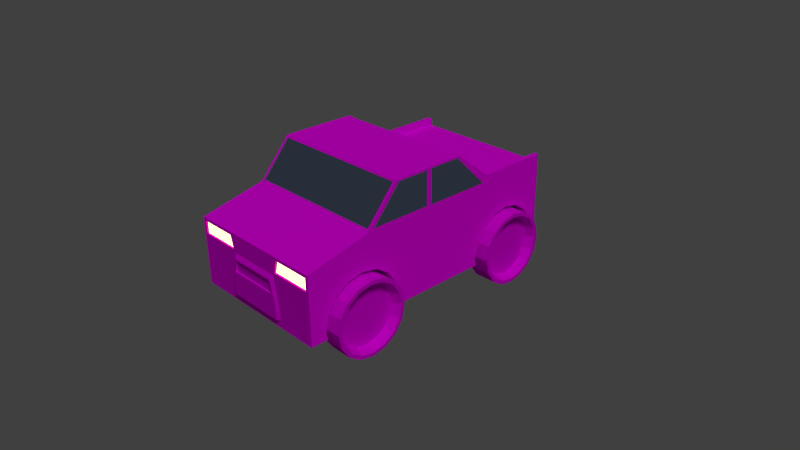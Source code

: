 # Source: dm-car-on.blend  (saved by Blender 2.76.0; exported with 4.5.12 LTS)
import bpy
from mathutils import Matrix  # noqa: F401  (used for matrix-valued properties, if any)

bpy.ops.wm.read_factory_settings(use_empty=True)
scene = bpy.context.scene
scene.name = 'Scene'

# ---- collections
col_collection_1 = bpy.data.collections.new('Collection 1'); scene.collection.children.link(col_collection_1)
col_collection_2 = bpy.data.collections.new('Collection 2'); scene.collection.children.link(col_collection_2)
col_collection_2.hide_render = True
col_collection_2.hide_viewport = True

# ---- images (referenced by path relative to the original .blend; pixels are not part of the script)
import os
ASSET_DIR = os.environ.get("B2B_ASSET_DIR", "")  # directory of the original .blend (textures are referenced by path, not embedded)
HERE = os.path.dirname(os.path.abspath(__file__))  # packed textures are extracted next to this script under _unpacked/

def load_image(name, relpath, width, height, colorspace="sRGB"):
    """Load a texture the original file referenced (path relative to the .blend, or extracted next to this script)."""
    p = next((c for c in (os.path.join(HERE, relpath), os.path.join(ASSET_DIR, relpath)) if relpath and os.path.exists(c)), "")
    if p:
        img = bpy.data.images.load(p, check_existing=True)
        img.name = name
    else:  # same state as the original file: an image datablock whose file is absent (Cycles renders it pink)
        img = bpy.data.images.new(name, width, height)
        img.source = "FILE"
        img.filepath = "//" + (relpath or name)
    img.colorspace_settings.name = colorspace
    return img
img_carlack_texture_png = load_image('carlack_texture.png', 'carlack_texture.png', 1024, 1024, 'sRGB')
img_dm_car_texture_png = load_image('dm-car_texture.png', 'dm-car_texture.png', 1024, 1024, 'sRGB')
img_dm_car_bump_png = load_image('dm-car_bump.png', 'dm-car_bump.png', 1024, 1024, 'sRGB')

# ---- materials (node trees are filled in below, after node groups)
mat_glass = bpy.data.materials.new('glass')
mat_glass.alpha_threshold = 0.0
mat_glass.roughness = 0.5
mat_lack = bpy.data.materials.new('lack')
mat_lack.alpha_threshold = 0.0
mat_lack.roughness = 0.5
mat_licht = bpy.data.materials.new('licht')
mat_licht.alpha_threshold = 0.0
mat_licht.roughness = 0.5
mat_wheels = bpy.data.materials.new('wheels')
mat_wheels.alpha_threshold = 0.0
mat_wheels.roughness = 0.5

# ---- material node trees
mat_glass.use_nodes = True; mat_glass.node_tree.nodes.clear()
_N = mat_glass.node_tree.nodes; _L = mat_glass.node_tree.links
n0 = _N.new('ShaderNodeOutputMaterial'); n0.name = 'Material Output'; n0.location = (300, 300)
n1 = _N.new('ShaderNodeTexNoise'); n1.name = 'Noise Texture'; n1.location = (-293, 126)
n1.inputs[2].default_value = 10.0
n1.inputs[3].default_value = 1.0
n1.inputs[8].default_value = 2.5
n2 = _N.new('ShaderNodeMath'); n2.name = 'Math'; n2.location = (21, 185)
n2.operation = 'MULTIPLY'
n2.inputs[1].default_value = 0.1
n3 = _N.new('ShaderNodeMixShader'); n3.name = 'Mix Shader'; n3.location = (98, 425)
n3.inputs[0].default_value = 1.0
n4 = _N.new('ShaderNodeBsdfAnisotropic'); n4.name = 'Glossy BSDF'; n4.location = (-155, 443)
n4.distribution = 'BECKMANN'
n4.inputs[0].default_value = (0.4187, 0.5411, 0.8, 1.0)
n4.inputs[1].default_value = 0.3162
n5 = _N.new('ShaderNodeDisplacement'); n5.name = 'Displacement'; n5.location = (0, 0)
n5.inputs[1].default_value = 0.0
n5.inputs[2].default_value = 0.1
_L.new(n3.outputs[0], n0.inputs[0])
_L.new(n1.outputs[1], n2.inputs[0])
_L.new(n4.outputs[0], n3.inputs[2])
_L.new(n2.outputs[0], n5.inputs[0])
_L.new(n5.outputs[0], n0.inputs[2])
n0.is_active_output = True
mat_lack.use_nodes = True; mat_lack.node_tree.nodes.clear()
_N = mat_lack.node_tree.nodes; _L = mat_lack.node_tree.links
n0 = _N.new('ShaderNodeOutputMaterial'); n0.name = 'Material Output'; n0.location = (394, 334)
n1 = _N.new('ShaderNodeBsdfAnisotropic'); n1.name = 'Glossy BSDF'; n1.location = (18, 315)
n1.distribution = 'BECKMANN'
n1.inputs[1].default_value = 0.6325
n2 = _N.new('ShaderNodeBsdfDiffuse'); n2.name = 'Diffuse BSDF'; n2.location = (47, 628)
n2.inputs[1].default_value = 0.3
n3 = _N.new('ShaderNodeTexImage'); n3.name = 'Image Texture'; n3.location = (-186, 618)
n3.width = 140
n3.image = img_carlack_texture_png
n4 = _N.new('ShaderNodeTexCoord'); n4.name = 'Texture Coordinate'; n4.location = (-401, 599)
n5 = _N.new('ShaderNodeMixShader'); n5.name = 'Mix Shader'; n5.location = (248, 475)
n5.inputs[0].default_value = 0.0
_L.new(n2.outputs[0], n5.inputs[1])
_L.new(n5.outputs[0], n0.inputs[0])
_L.new(n3.outputs[0], n2.inputs[0])
_L.new(n4.outputs[2], n3.inputs[0])
_L.new(n3.outputs[0], n1.inputs[0])
n0.is_active_output = True
mat_licht.use_nodes = True; mat_licht.node_tree.nodes.clear()
_N = mat_licht.node_tree.nodes; _L = mat_licht.node_tree.links
n0 = _N.new('ShaderNodeOutputMaterial'); n0.name = 'Material Output'; n0.location = (300, 300)
n1 = _N.new('ShaderNodeEmission'); n1.name = 'Emission'; n1.location = (-42, 362)
n1.inputs[0].default_value = (0.8, 0.7569, 0.2631, 1.0)
n1.inputs[1].default_value = 3.0
_L.new(n1.outputs[0], n0.inputs[0])
n0.is_active_output = True
mat_wheels.use_nodes = True; mat_wheels.node_tree.nodes.clear()
_N = mat_wheels.node_tree.nodes; _L = mat_wheels.node_tree.links
n0 = _N.new('ShaderNodeOutputMaterial'); n0.name = 'Material Output'; n0.location = (300, 300)
n1 = _N.new('ShaderNodeTexCoord'); n1.name = 'Texture Coordinate'; n1.location = (-471, 477)
n2 = _N.new('ShaderNodeBsdfDiffuse'); n2.name = 'Diffuse BSDF'; n2.location = (6, 437)
n3 = _N.new('ShaderNodeMath'); n3.name = 'Math'; n3.location = (35, 280)
n3.operation = 'MULTIPLY'
n4 = _N.new('ShaderNodeTexImage'); n4.name = 'Image Texture'; n4.location = (-231, 508)
n4.width = 140
n4.image = img_dm_car_texture_png
n5 = _N.new('ShaderNodeTexImage'); n5.name = 'Image Texture.001'; n5.location = (-232, 166)
n5.width = 140
n5.image = img_dm_car_bump_png
n6 = _N.new('ShaderNodeDisplacement'); n6.name = 'Displacement'; n6.location = (0, 0)
n6.inputs[1].default_value = 0.0
n6.inputs[2].default_value = 0.1
_L.new(n2.outputs[0], n0.inputs[0])
_L.new(n1.outputs[2], n4.inputs[0])
_L.new(n4.outputs[0], n2.inputs[0])
_L.new(n1.outputs[2], n5.inputs[0])
_L.new(n5.outputs[0], n3.inputs[0])
_L.new(n3.outputs[0], n6.inputs[0])
_L.new(n6.outputs[0], n0.inputs[2])
n0.is_active_output = True

# ---- world
world_world = bpy.data.worlds.new('World'); scene.world = world_world
world_world.color = (0.05088, 0.05088, 0.05088)
world_world.use_sun_shadow = False
world_world.sun_shadow_jitter_overblur = 0.0
world_world.cycles.sampling_method = 'MANUAL'
world_world.cycles.sample_map_resolution = 256

# ---- cameras
cam_camera = bpy.data.cameras.new('Camera')
cam_camera.clip_end = 100.0
cam_camera.lens = 35.0
cam_camera.sensor_width = 32.0
cam_camera.sensor_height = 18.0
cam_camera.ortho_scale = 7.314
cam_camera.dof.focus_distance = 0.0

# ---- lights
light_lamp = bpy.data.lights.new('Lamp', 'SUN')
light_lamp.transmission_factor = 0.0
light_lamp.cutoff_distance = 30.0
light_lamp.angle = 0.1993
light_lamp.energy = 1.0
light_lamp.shadow_buffer_clip_start = 1.001
light_lamp.shadow_soft_size = 0.1
light_lamp.shadow_cascade_max_distance = 1000.0
light_lamp.cycles.use_multiple_importance_sampling = False

# ---- meshes
me_cube = bpy.data.meshes.new('Cube')
me_cube.from_pydata([(-1.0, 0.5, 1.0), (-1.0, 1.0, 1.0), (-1.0, 1.0, 0.0), (-1.0, 0.965, 0.0), (-1.0, 0.9441, 0.2105), (-1.0, 0.8845, 0.3889), (-1.0, 0.7953, 0.5081), (-1.0, 0.69, 0.55), (-1.0, 0.5848, 0.5081), (-1.0, 0.5, 0.3948), (-1.0, -3.808e-05, 1.0), (-1.0, 0.4956, 0.3889), (-1.0, 0.436, 0.2105), (-1.0, 0.415, 0.0), (-1.0, 0.25, 0.0), (-1.0, -3.807e-05, 0.0), (-1.0, 0.5, 1.1), (-1.0, 1.0, 1.1), (-0.9333, 1.0, 1.0), (-0.9333, 1.0, 0.0), (-1.0, 1.0, -0.1), (-1.0, 0.9551, -0.1), (-1.0, 0.965, -1.453e-07), (-1.0, -0.4666, 1.0), (-1.0, -0.245, 0.0), (-1.0, -0.2659, 0.2105), (-1.0, -0.3255, 0.3889), (-1.0, -0.4147, 0.5081), (-1.0, -0.4666, 0.5288), (-1.0, 0.01996, 1.02), (-1.0, 0.4676, 1.02), (-1.0, 0.415, -2.283e-07), (-1.0, 0.425, -0.1), (-1.0, 0.25, -0.1), (-1.0, -3.807e-05, -0.1), (-0.9333, 1.0, 1.1), (-1.0, 0.25, 1.5), (-1.0, 0.2571, 1.5), (-0.9333, 0.5, 1.1), (0.9333, 1.0, 1.0), (0.9333, 1.0, 0.0), (-0.9333, 1.0, -0.1), (0.9333, 1.0, -0.1), (1.0, 1.0, -0.1), (1.0, 0.9551, -0.1), (0.7782, 0.9551, -0.1), (0.7782, 0.425, -0.1), (1.0, 0.425, -0.1), (1.0, 0.25, -0.1), (1.0, -3.809e-05, -0.1), (1.0, -0.2501, -0.1), (1.0, -0.2549, -0.1), (0.7782, -0.2549, -0.1), (0.7782, -0.785, -0.1), (1.0, -0.785, -0.1), (1.0, -0.8997, -0.1), (-1.0, -0.8997, -0.1), (-1.0, -0.785, -0.1), (-0.7782, -0.785, -0.1), (-0.7782, -0.2549, -0.1), (-1.0, -0.2549, -0.1), (-1.0, -0.2501, -0.1), (-0.7782, 0.425, -0.1), (-0.7782, 0.9551, -0.1), (-1.0, -0.8997, 0.8027), (-1.0, -0.52, 0.55), (-1.0, -0.6252, 0.5081), (-1.0, -0.7144, 0.3889), (-1.0, -0.774, 0.2105), (-1.0, -0.795, 0.0), (-1.0, -0.8997, 0.0), (-1.0, -0.8997, 0.1107), (-1.0, -0.8997, 0.3315), (-1.0, -0.8997, 0.5522), (-1.0, -0.4361, 1.02), (-1.0, -0.02004, 1.02), (-1.0, -0.2501, -0.05152), (-1.0, -0.245, -1.453e-07), (-1.0, 0.01996, 1.48), (-1.0, -3.809e-05, 1.5), (-1.0, 0.2376, 1.48), (-0.9333, 0.5, 1.0), (-0.9333, 0.25, 1.5), (-0.9333, 0.2571, 1.5), (0.9333, 0.5, 1.0), (1.0, 1.0, 1.0), (1.0, 1.0, 0.0), (0.06222, 1.0, 0.0), (-0.1867, 1.0, 0.0), (-0.1867, 1.0, -0.1), (-0.06222, 1.0, -0.1), (1.0, 0.965, 2.847e-09), (1.0, 0.415, 0.0), (1.0, 0.25, 0.0), (1.0, 0.415, -7.735e-08), (1.0, -3.809e-05, 0.0), (1.0, -0.2501, -0.05152), (1.0, -0.245, 2.847e-09), (1.0, -0.795, 0.0), (1.0, -0.8997, 0.0), (1.0, -0.795, -7.735e-08), (0.45, -0.8997, 0.0), (0.0, -0.8997, 0.0), (-0.45, -0.8997, 0.0), (-1.0, -0.795, -2.283e-07), (-0.96, -0.8997, 0.5922), (-0.96, -0.8997, 0.7627), (-0.4175, -0.8997, 0.8027), (0.0, -0.8997, 0.8027), (0.4175, -0.8997, 0.8027), (1.0, -0.8997, 0.8027), (1.0, -0.4666, 1.0), (-0.45, -0.8997, 0.1107), (-0.4083, -0.8997, 0.3315), (-0.3612, -0.8997, 0.5522), (-1.0, -0.2369, 1.48), (-1.0, -0.2501, 1.5), (-1.0, -0.02004, 1.48), (1.0, -0.2501, 1.5), (1.0, -3.807e-05, 1.5), (1.0, 0.25, 1.5), (0.9333, 0.25, 1.5), (0.9333, 0.5, 1.1), (0.9333, 1.0, 1.1), (1.0, 1.0, 1.1), (1.0, 0.5, 1.0), (1.0, 0.5, 0.3948), (1.0, 0.5848, 0.5081), (1.0, 0.69, 0.55), (1.0, 0.7953, 0.5081), (1.0, 0.8845, 0.3889), (1.0, 0.9441, 0.2105), (-0.06222, 1.0, 0.0), (0.1867, 1.0, 0.0), (-0.1867, 1.05, 0.0), (-0.1867, 1.05, -0.1), (0.06222, 1.0, -0.1), (0.1867, 1.0, -0.1), (1.0, -3.808e-05, 1.0), (1.0, 0.436, 0.2105), (1.0, 0.4956, 0.3889), (1.0, -0.4666, 0.5288), (1.0, -0.4147, 0.5081), (1.0, -0.3255, 0.3889), (1.0, -0.2659, 0.2105), (1.0, -0.8997, 0.5522), (1.0, -0.8997, 0.3315), (1.0, -0.8997, 0.1107), (1.0, -0.774, 0.2105), (1.0, -0.7144, 0.3889), (1.0, -0.6252, 0.5081), (1.0, -0.52, 0.55), (0.45, -0.8997, 0.1107), (0.405, -0.9147, -0.0007512), (0.0, -0.9147, -0.0007512), (-0.405, -0.9147, -0.0007512), (-0.398, -0.8997, 0.5922), (-0.96, -0.8875, 0.5922), (-0.96, -0.8875, 0.7627), (-0.4424, -0.8997, 0.7627), (0.963, -0.4558, 1.025), (-0.963, -0.4558, 1.025), (0.0, -0.8997, 0.5522), (0.3612, -0.8997, 0.5522), (0.4424, -0.8997, 0.7627), (0.96, -0.8997, 0.7627), (-0.405, -0.9147, 0.09892), (-0.3784, -0.9147, 0.2976), (-0.963, -0.2609, 1.475), (0.963, -0.2609, 1.475), (1.0, -0.241, 1.486), (1.0, -0.01382, 1.486), (1.0, 0.01996, 1.48), (1.0, 0.2376, 1.48), (1.0, 0.2571, 1.5), (0.9333, 0.2571, 1.5), (1.0, 0.5, 1.1), (0.1867, 1.05, 0.0), (0.06222, 1.05, 0.0), (-0.1867, 1.0, -0.2), (-0.06222, 1.0, -0.2), (-0.06222, 1.05, 0.0), (-0.1867, 1.05, -0.2), (-0.06222, 1.05, -0.1), (0.1867, 1.05, -0.1), (1.0, 0.4676, 1.02), (1.0, 0.01996, 1.02), (1.0, -0.01382, 1.014), (1.0, -0.4456, 1.014), (0.96, -0.8997, 0.5922), (0.4083, -0.8997, 0.3315), (0.405, -0.9147, 0.09892), (0.0, -0.9147, 0.09892), (-0.3986, -0.8875, 0.5922), (-0.4427, -0.8875, 0.7627), (-0.3322, -0.9147, 0.4963), (0.0, -0.9147, 0.4963), (0.3322, -0.9147, 0.4963), (0.398, -0.8997, 0.5922), (0.4427, -0.8875, 0.7627), (0.96, -0.8875, 0.7627), (1.0, -0.2329, 1.474), (1.0, -0.02626, 1.474), (0.06222, 1.05, -0.1), (-0.06222, 1.05, -0.2), (0.06222, 1.0, -0.2), (0.1867, 1.0, -0.2), (0.1867, 1.05, -0.2), (1.0, -0.02626, 1.026), (1.0, -0.4267, 1.026), (0.96, -0.8875, 0.5922), (0.3784, -0.9147, 0.2976), (0.0, -0.9147, 0.2976), (-0.3206, -0.9147, 0.4763), (0.0, -0.9147, 0.4763), (0.3206, -0.9147, 0.4763), (0.3986, -0.8875, 0.5922), (-0.3559, -0.9147, 0.3176), (0.06222, 1.05, -0.2), (0.3559, -0.9147, 0.3176), (0.0, -0.9147, 0.3176), (-0.3198, -0.9047, 0.4763), (0.0, -0.9047, 0.4763), (0.3198, -0.9047, 0.4763), (-0.3554, -0.9047, 0.3176), (0.3554, -0.9047, 0.3176), (0.0, -0.9047, 0.3176), (0.9333, 0.5, 1.0), (1.0, 0.5, 1.0), (1.0, 0.5, 1.1), (0.9333, 0.5, 1.1), (-1.0, 0.5, 1.0), (-0.9333, 0.5, 1.0), (-0.9333, 0.5, 1.1), (-1.0, 0.5, 1.1), (0.7782, -0.245, -8.26e-09), (0.7782, -0.2659, 0.2105), (0.7782, -0.3255, 0.3889), (0.7782, -0.4147, 0.5081), (0.7782, -0.52, 0.55), (0.7782, -0.6252, 0.5081), (0.7782, -0.7144, 0.3889), (0.7782, -0.774, 0.2105), (0.7782, -0.795, -9.131e-08), (-0.7782, -0.245, -1.258e-07), (-0.7782, -0.2659, 0.2105), (-0.7782, -0.795, -2.088e-07), (-0.7782, -0.774, 0.2105), (-0.7782, -0.7144, 0.3889), (-0.7782, -0.6252, 0.5081), (-0.7782, -0.52, 0.55), (-0.7782, -0.4147, 0.5081), (-0.7782, -0.3255, 0.3889), (0.7782, 0.965, -8.26e-09), (0.7782, 0.9441, 0.2105), (0.7782, 0.8845, 0.3889), (0.7782, 0.7953, 0.5081), (0.7782, 0.69, 0.55), (0.7782, 0.5848, 0.5081), (0.7782, 0.4956, 0.3889), (0.7782, 0.436, 0.2105), (0.7782, 0.415, -9.131e-08), (-0.7782, 0.965, -1.258e-07), (-0.7782, 0.9441, 0.2105), (-0.7782, 0.415, -2.088e-07), (-0.7782, 0.436, 0.2105), (-0.7782, 0.4956, 0.3889), (-0.7782, 0.5848, 0.5081), (-0.7782, 0.69, 0.55), (-0.7782, 0.7953, 0.5081), (-0.7782, 0.8845, 0.3889)], [], [(0, 1, 2, 3, 4, 5, 6, 7, 8, 9), (10, 0, 9, 11, 12, 13, 14, 15), (1, 0, 16, 17), (1, 18, 19, 2), (3, 2, 20, 21, 22), (23, 10, 15, 24, 25, 26, 27, 28), (29, 30, 0, 10), (14, 13, 31, 32, 33), (15, 14, 33, 34), (18, 1, 17, 35), (0, 36, 37, 16), (38, 35, 17, 16), (18, 39, 40, 19), (2, 19, 41, 20), (42, 43, 44, 45, 46, 47, 48, 49, 50, 51, 52, 53, 54, 55, 56, 57, 58, 59, 60, 61, 34, 33, 32, 62, 63, 21, 20, 41), (64, 23, 28, 65, 66, 67, 68, 69, 70, 71, 72, 73), (74, 75, 10, 23), (24, 15, 34, 61, 76, 77), (78, 29, 10, 79), (78, 80, 30, 29), (30, 80, 36, 0), (81, 18, 35, 38), (36, 82, 83, 37), (83, 38, 16, 37), (84, 39, 18, 81), (39, 85, 86, 40), (40, 87, 132, 19), (41, 19, 88, 89), (41, 90, 136, 42), (40, 86, 43, 42), (44, 43, 86, 91), (92, 93, 48, 47, 94), (93, 95, 49, 48), (96, 50, 49, 95, 97), (51, 50, 96), (98, 99, 55, 54, 100), (55, 99, 101, 102, 103, 70, 56), (70, 69, 104, 57, 56), (76, 61, 60), (105, 106, 64, 73), (23, 64, 107, 108, 109, 110, 111), (71, 70, 103, 112), (72, 71, 112, 113), (73, 72, 113, 114), (115, 74, 23, 116), (115, 117, 75, 74), (75, 117, 79, 10), (80, 78, 79, 36), (82, 81, 38, 83), (82, 36, 79, 116, 118, 119, 120, 121), (121, 84, 81, 82), (39, 84, 122, 123), (85, 39, 123, 124), (85, 125, 126, 127, 128, 129, 130, 131, 91, 86), (40, 133, 87), (41, 89, 90), (19, 132, 88), (89, 88, 134, 135), (40, 42, 137, 133), (125, 138, 95, 93, 92, 139, 140, 126), (111, 141, 142, 143, 144, 97, 95, 138), (111, 110, 145, 146, 147, 99, 98, 148, 149, 150, 151, 141), (152, 101, 99, 147), (102, 101, 153, 154), (103, 102, 154, 155), (156, 105, 73, 114), (106, 105, 157, 158), (106, 159, 107, 64), (23, 111, 160, 161), (107, 114, 162, 108), (108, 162, 163, 109), (164, 165, 110, 109), (112, 103, 155, 166), (112, 166, 167, 113), (113, 167, 195, 114), (117, 115, 116, 79), (116, 23, 161, 168), (118, 116, 168, 169), (170, 171, 119, 118), (172, 173, 120, 119), (121, 120, 174, 175), (84, 121, 175, 122), (176, 124, 123, 122), (125, 85, 124, 176), (132, 87, 136, 90), (87, 133, 177, 178), (90, 89, 179, 180), (88, 132, 181, 134), (89, 135, 182, 179), (134, 181, 183, 135), (42, 136, 137), (133, 137, 184, 177), (185, 186, 138, 125), (187, 188, 111, 138), (165, 189, 145, 110), (163, 190, 146, 145), (190, 152, 147, 146), (101, 152, 191, 153), (192, 154, 153, 191), (166, 155, 154, 192), (159, 156, 114, 107), (105, 156, 193, 157), (159, 106, 158, 194), (158, 157, 193, 194), (111, 118, 169, 160), (168, 161, 160, 169), (162, 114, 195, 196), (163, 162, 196, 197), (198, 164, 109, 163), (165, 164, 199, 200), (188, 170, 118, 111), (171, 170, 201, 202), (171, 187, 138, 119), (186, 172, 119, 138), (173, 172, 186, 185), (173, 185, 125, 120), (120, 125, 176, 174), (174, 176, 122, 175), (132, 90, 183, 181), (136, 87, 178, 203), (178, 177, 184, 203), (183, 90, 180, 204), (180, 179, 182, 204), (135, 183, 204, 182), (137, 136, 205, 206), (184, 137, 206, 207), (188, 187, 208, 209), (189, 165, 200, 210), (189, 198, 163, 145), (163, 197, 211, 190), (190, 211, 191, 152), (212, 192, 191, 211), (167, 166, 192, 212), (159, 194, 193, 156), (213, 214, 196, 195), (214, 215, 197, 196), (198, 216, 199, 164), (199, 216, 210, 200), (217, 213, 195, 167), (170, 188, 209, 201), (202, 208, 187, 171), (201, 209, 208, 202), (136, 203, 218, 205), (203, 184, 207, 218), (206, 205, 218, 207), (198, 189, 210, 216), (219, 220, 212, 211), (220, 217, 167, 212), (214, 213, 221, 222), (215, 214, 222, 223), (215, 219, 211, 197), (217, 224, 221, 213), (220, 219, 225, 226), (217, 220, 226, 224), (221, 224, 226, 222), (215, 223, 225, 219), (222, 226, 225, 223), (235, 52, 51, 96, 97), (53, 52, 235, 236, 237, 238, 239, 240, 241, 242, 243), (97, 144, 236, 235), (100, 54, 53, 243), (243, 242, 148, 98, 100), (149, 148, 242, 241), (150, 149, 241, 240), (151, 150, 240, 239), (239, 238, 142, 141, 151), (143, 142, 238, 237), (144, 143, 237, 236), (244, 77, 76, 60, 59), (245, 25, 24, 77, 244), (59, 58, 246, 247, 248, 249, 250, 251, 252, 245, 244), (26, 25, 245, 252), (27, 26, 252, 251), (250, 65, 28, 27, 251), (66, 65, 250, 249), (67, 66, 249, 248), (68, 67, 248, 247), (246, 104, 69, 68, 247), (58, 57, 104, 246), (253, 45, 44, 91), (46, 45, 253, 254, 255, 256, 257, 258, 259, 260, 261), (91, 131, 254, 253), (94, 47, 46, 261), (261, 260, 139, 92, 94), (140, 139, 260, 259), (259, 258, 127, 126, 140), (128, 127, 258, 257), (129, 128, 257, 256), (130, 129, 256, 255), (131, 130, 255, 254), (262, 22, 21, 63), (263, 4, 3, 22, 262), (63, 62, 264, 265, 266, 267, 268, 269, 270, 263, 262), (5, 4, 263, 270), (6, 5, 270, 269), (7, 6, 269, 268), (8, 7, 268, 267), (266, 11, 9, 8, 267), (12, 11, 266, 265), (264, 31, 13, 12, 265), (62, 32, 31, 264), (227, 228, 229, 230), (231, 232, 233, 234)])
me_cube.polygons.foreach_set('material_index', [1, 1, 1, 1, 1, 1, 1, 1, 1, 1, 1, 1, 1, 1, 1, 1, 1, 1, 1, 0, 1, 1, 1, 1, 1, 1, 1, 1, 1, 1, 1, 1, 1, 1, 1, 1, 1, 1, 1, 1, 1, 1, 1, 1, 1, 0, 1, 1, 1, 1, 1, 1, 1, 1, 1, 1, 1, 1, 1, 1, 1, 1, 1, 1, 1, 1, 1, 1, 1, 1, 1, 1, 1, 1, 1, 1, 1, 1, 1, 1, 1, 1, 1, 1, 1, 1, 1, 1, 1, 1, 1, 1, 1, 1, 1, 1, 1, 1, 1, 1, 1, 1, 1, 2, 1, 0, 1, 1, 1, 1, 1, 1, 1, 1, 0, 1, 1, 1, 1, 1, 1, 1, 1, 1, 1, 1, 1, 1, 1, 1, 1, 1, 1, 1, 1, 1, 1, 2, 1, 1, 0, 0, 1, 1, 1, 1, 1, 1, 1, 1, 1, 1, 1, 1, 1, 1, 1, 1, 1, 1, 1, 1, 1, 1, 1, 1, 1, 1, 1, 1, 1, 1, 1, 1, 1, 1, 1, 1, 1, 1, 1, 1, 1, 1, 1, 1, 1, 1, 1, 1, 1, 1, 1, 1, 1, 1, 1, 1, 1, 1, 1, 1, 1])
_uv = me_cube.uv_layers.new(name='UVMap')
_uv.uv.foreach_set('vector', [0.3114, 0.2986, 0.3114, 0.06434, 0.07708, 0.06434, 0.07708, 0.08072, 0.1264, 0.09053, 0.1682, 0.1185, 0.1961, 0.1603, 0.206, 0.2096, 0.1961, 0.2589, 0.1696, 0.2986, 0.3114, 0.533, 0.3114, 0.2986, 0.1696, 0.2986, 0.1682, 0.3007, 0.1264, 0.3286, 0.07708, 0.3385, 0.07708, 0.4158, 0.07708, 0.533, 0.5626, 0.977, 0.3648, 0.977, 0.3648, 0.7792, 0.5626, 0.7792, 0.5626, 0.977, 0.3648, 0.977, 0.3648, 0.7792, 0.5626, 0.7792, 0.3786, 0.977, 0.3648, 0.977, 0.3648, 0.7792, 0.3825, 0.7792, 0.3786, 0.977, 0.3114, 0.7516, 0.3114, 0.533, 0.07708, 0.533, 0.07708, 0.6477, 0.1264, 0.6575, 0.1682, 0.6855, 0.1961, 0.7273, 0.201, 0.7516, 0.3161, 0.5236, 0.3161, 0.3138, 0.3114, 0.2986, 0.3114, 0.533, 0.5626, 0.977, 0.432, 0.977, 0.432, 0.977, 0.4241, 0.7792, 0.5626, 0.7792, 0.4637, 0.977, 0.3648, 0.977, 0.3648, 0.7792, 0.4637, 0.7792, 0.5626, 0.977, 0.3648, 0.977, 0.3648, 0.7792, 0.5626, 0.7792, 0.5626, 0.977, 0.3648, 0.977, 0.3648, 0.7792, 0.5626, 0.7792, 0.5626, 0.977, 0.3648, 0.977, 0.3648, 0.7792, 0.5626, 0.7792, 0.5626, 0.977, 0.3648, 0.977, 0.3648, 0.7792, 0.5626, 0.7792, 0.5626, 0.977, 0.3648, 0.977, 0.3648, 0.7792, 0.5626, 0.7792, 0.4637, 0.7792, 0.4208, 0.789, 0.4177, 0.7914, 0.4612, 0.785, 0.4086, 0.8352, 0.3806, 0.8283, 0.3672, 0.8561, 0.3672, 0.8781, 0.3672, 0.9001, 0.3677, 0.901, 0.3978, 0.9074, 0.4228, 0.959, 0.4117, 0.96, 0.4208, 0.9672, 0.4637, 0.977, 0.4751, 0.9744, 0.4654, 0.9688, 0.5104, 0.9331, 0.5403, 0.9404, 0.541, 0.9398, 0.5506, 0.92, 0.5602, 0.9001, 0.5602, 0.8693, 0.5319, 0.8634, 0.5064, 0.7953, 0.5428, 0.82, 0.541, 0.8164, 0.5066, 0.789, 0.2652, 0.9545, 0.3114, 0.7516, 0.201, 0.7516, 0.2069, 0.7766, 0.1994, 0.8259, 0.1749, 0.8677, 0.1359, 0.8957, 0.07708, 0.9055, 0.07708, 0.9545, 0.1241, 0.9545, 0.1711, 0.9545, 0.2181, 0.9545, 0.3161, 0.7373, 0.3161, 0.5423, 0.3114, 0.533, 0.3114, 0.7516, 0.5606, 0.977, 0.4637, 0.977, 0.4637, 0.7792, 0.5626, 0.7792, 0.5626, 0.8751, 0.5606, 0.977, 0.4239, 0.5236, 0.3161, 0.5236, 0.3114, 0.533, 0.4285, 0.533, 0.4239, 0.5236, 0.4239, 0.4216, 0.3161, 0.3138, 0.3161, 0.5236, 0.3161, 0.3138, 0.4239, 0.4216, 0.4285, 0.4158, 0.3114, 0.2986, 0.5626, 0.977, 0.3648, 0.977, 0.3648, 0.7792, 0.5626, 0.7792, 0.5626, 0.977, 0.3648, 0.977, 0.3648, 0.7792, 0.5626, 0.7792, 0.5626, 0.977, 0.3648, 0.977, 0.3648, 0.7792, 0.5626, 0.7792, 1.08, 0.7882, 1.08, 1.022, 0.6423, 1.022, 0.6423, 0.7882, 0.5626, 0.977, 0.3648, 0.977, 0.3648, 0.7792, 0.5626, 0.7792, 0.3648, 0.977, 0.4571, 0.977, 0.5626, 0.7792, 0.5626, 0.977, 0.5626, 0.977, 0.3648, 0.977, 0.3648, 0.7792, 0.5626, 0.7792, 0.3648, 0.977, 0.4571, 0.977, 0.5626, 0.7792, 0.5626, 0.977, 0.5626, 0.977, 0.3648, 0.977, 0.3648, 0.7792, 0.5626, 0.7792, 0.5449, 0.7792, 0.5626, 0.7792, 0.5626, 0.977, 0.5488, 0.977, 0.4954, 0.977, 0.3648, 0.977, 0.3648, 0.7792, 0.5033, 0.7792, 0.4954, 0.977, 0.5626, 0.977, 0.4637, 0.977, 0.4637, 0.7792, 0.5626, 0.7792, 0.3648, 0.8751, 0.3648, 0.7792, 0.4637, 0.7792, 0.4637, 0.977, 0.3668, 0.977, 0.5582, 0.7792, 0.5626, 0.7792, 0.5626, 0.8751, 0.4126, 0.977, 0.3648, 0.977, 0.3648, 0.7792, 0.4171, 0.7792, 0.4126, 0.977, 0.5626, 0.977, 0.3648, 0.977, 0.3648, 0.9276, 0.3648, 0.8781, 0.3648, 0.8286, 0.3648, 0.7792, 0.5626, 0.7792, 0.5626, 0.977, 0.5148, 0.977, 0.5148, 0.977, 0.5102, 0.7792, 0.5626, 0.7792, 0.3648, 0.8751, 0.3648, 0.7792, 0.3692, 0.7792, 0.5211, 0.9734, 0.5547, 0.9734, 0.5626, 0.977, 0.5132, 0.977, 0.4683, 0.7442, 0.4683, 0.5417, 0.5852, 0.5417, 0.7021, 0.5417, 0.819, 0.5417, 0.9359, 0.5417, 0.9359, 0.7442, 0.4142, 0.977, 0.3648, 0.977, 0.3648, 0.9276, 0.4142, 0.9276, 0.4637, 0.977, 0.4142, 0.977, 0.4142, 0.9276, 0.4637, 0.9276, 0.5132, 0.977, 0.4637, 0.977, 0.4637, 0.9276, 0.5132, 0.9276, 0.4239, 0.644, 0.3161, 0.7373, 0.3114, 0.7516, 0.4285, 0.6501, 0.4239, 0.644, 0.4239, 0.5423, 0.3161, 0.5423, 0.3161, 0.7373, 0.3161, 0.5423, 0.4239, 0.5423, 0.4285, 0.533, 0.3114, 0.533, 0.4239, 0.4216, 0.4239, 0.5236, 0.4285, 0.533, 0.4285, 0.4158, 0.5626, 0.977, 0.3648, 0.977, 0.3648, 0.7792, 0.5626, 0.7792, 0.4821, 0.4093, 0.4665, 0.4093, 0.4665, 0.2921, 0.4665, 0.1749, 0.9351, 0.1749, 0.9351, 0.2921, 0.9351, 0.4093, 0.9195, 0.4093, 0.9195, 0.4093, 0.9195, 0.5264, 0.4821, 0.5264, 0.4821, 0.4093, 0.5626, 0.977, 0.3648, 0.977, 0.3648, 0.7792, 0.5626, 0.7792, 0.5626, 0.977, 0.3648, 0.977, 0.3648, 0.7792, 0.5626, 0.7792, 0.3114, 0.06434, 0.3114, 0.2986, 0.1696, 0.2986, 0.1961, 0.2589, 0.206, 0.2096, 0.1961, 0.1603, 0.1682, 0.1185, 0.1264, 0.09053, 0.07708, 0.08072, 0.07708, 0.06434, 0.5626, 0.977, 0.393, 0.8074, 0.3648, 0.7792, 0.5626, 0.977, 0.393, 0.8074, 0.3648, 0.7792, 0.5626, 0.977, 0.3648, 0.977, 0.3648, 0.7792, 0.5626, 0.977, 0.3648, 0.977, 0.3648, 0.7792, 0.5626, 0.7792, 0.5626, 0.977, 0.3648, 0.977, 0.3648, 0.7792, 0.5626, 0.7792, 0.3114, 0.2986, 0.3114, 0.533, 0.07708, 0.533, 0.07708, 0.4158, 0.07708, 0.3385, 0.1264, 0.3286, 0.1682, 0.3007, 0.1696, 0.2986, 0.3114, 0.7516, 0.201, 0.7516, 0.1961, 0.7273, 0.1682, 0.6855, 0.1264, 0.6575, 0.07708, 0.6477, 0.07708, 0.533, 0.3114, 0.533, 0.3114, 0.7516, 0.2652, 0.9545, 0.2181, 0.9545, 0.1711, 0.9545, 0.1241, 0.9545, 0.07708, 0.9545, 0.07708, 0.9055, 0.1359, 0.8957, 0.1749, 0.8677, 0.1994, 0.8259, 0.2069, 0.7766, 0.201, 0.7516, 0.4142, 0.8286, 0.3648, 0.8286, 0.3648, 0.7792, 0.4142, 0.7792, 0.3648, 0.8781, 0.3648, 0.9276, 0.3648, 0.9276, 0.3648, 0.8781, 0.3648, 0.8286, 0.3648, 0.8781, 0.3648, 0.8781, 0.3648, 0.8286, 0.5211, 0.9312, 0.5211, 0.9734, 0.5132, 0.977, 0.5132, 0.9276, 0.5547, 0.9734, 0.5211, 0.9734, 0.5211, 0.9734, 0.5547, 0.9734, 0.5547, 0.9734, 0.5547, 0.9312, 0.5626, 0.9276, 0.5626, 0.977, 0.5626, 0.977, 0.3648, 0.977, 0.3648, 0.7792, 0.5626, 0.7792, 0.5626, 0.9276, 0.5132, 0.9276, 0.5132, 0.8781, 0.5626, 0.8781, 0.5626, 0.8781, 0.5132, 0.8781, 0.5132, 0.8286, 0.5626, 0.8286, 0.5547, 0.825, 0.5547, 0.7828, 0.5626, 0.7792, 0.5626, 0.8286, 0.4142, 0.9276, 0.3648, 0.9276, 0.3648, 0.9276, 0.4142, 0.9276, 0.4142, 0.9276, 0.4142, 0.9276, 0.4637, 0.9276, 0.4637, 0.9276, 0.4637, 0.9276, 0.4637, 0.9276, 0.5132, 0.9276, 0.5132, 0.9276, 0.4239, 0.5423, 0.4239, 0.644, 0.4285, 0.6501, 0.4285, 0.533, 0.5626, 0.977, 0.3648, 0.977, 0.3648, 0.7792, 0.5626, 0.7792, 0.5626, 0.977, 0.3648, 0.977, 0.3648, 0.7792, 0.5626, 0.7792, 0.4253, 0.6459, 0.4253, 0.5394, 0.4285, 0.533, 0.4285, 0.6501, 0.4239, 0.5236, 0.4239, 0.4216, 0.4285, 0.4158, 0.4285, 0.533, 0.5626, 0.977, 0.3648, 0.977, 0.3648, 0.7792, 0.5626, 0.7792, 0.5626, 0.977, 0.3648, 0.977, 0.3648, 0.7792, 0.5626, 0.7792, 0.5626, 0.977, 0.3648, 0.977, 0.3648, 0.7792, 0.5626, 0.7792, 0.5626, 0.977, 0.3648, 0.977, 0.3648, 0.7792, 0.5626, 0.7792, 0.5626, 0.977, 0.3648, 0.977, 0.3648, 0.7792, 0.5626, 0.7792, 0.5626, 0.977, 0.3648, 0.977, 0.3648, 0.7792, 0.5626, 0.7792, 0.5626, 0.977, 0.3648, 0.977, 0.3648, 0.7792, 0.5626, 0.7792, 0.5626, 0.977, 0.3648, 0.977, 0.3648, 0.7792, 0.5626, 0.7792, 0.5626, 0.977, 0.3648, 0.977, 0.3648, 0.7792, 0.5626, 0.7792, 0.5626, 0.977, 0.3648, 0.977, 0.3648, 0.7792, 0.5626, 0.7792, 0.5626, 0.977, 0.3648, 0.977, 0.3648, 0.7792, 0.5626, 0.977, 0.3648, 0.977, 0.3648, 0.7792, 0.5626, 0.7792, 0.3161, 0.3138, 0.3161, 0.5236, 0.3114, 0.533, 0.3114, 0.2986, 0.3146, 0.5394, 0.3146, 0.7418, 0.3114, 0.7516, 0.3114, 0.533, 0.5547, 0.7828, 0.5211, 0.7828, 0.5132, 0.7792, 0.5626, 0.7792, 0.5132, 0.8286, 0.4637, 0.8286, 0.4637, 0.7792, 0.5132, 0.7792, 0.4637, 0.8286, 0.4142, 0.8286, 0.4142, 0.7792, 0.4637, 0.7792, 0.3648, 0.8286, 0.4142, 0.8286, 0.4142, 0.8286, 0.3648, 0.8286, 0.4142, 0.8781, 0.3648, 0.8781, 0.3648, 0.8286, 0.4142, 0.8286, 0.4142, 0.9276, 0.3648, 0.9276, 0.3648, 0.8781, 0.4142, 0.8781, 0.5547, 0.9312, 0.5211, 0.9312, 0.5132, 0.9276, 0.5626, 0.9276, 0.5211, 0.9734, 0.5211, 0.9312, 0.5211, 0.9312, 0.5211, 0.9734, 0.5547, 0.9312, 0.5547, 0.9734, 0.5547, 0.9734, 0.5547, 0.9312, 0.5547, 0.9734, 0.5211, 0.9734, 0.5211, 0.9312, 0.5547, 0.9312, 0.5626, 0.977, 0.3648, 0.977, 0.3648, 0.7792, 0.5626, 0.7792, 0.5626, 0.977, 0.3648, 0.977, 0.3648, 0.7792, 0.5626, 0.7792, 0.5132, 0.8781, 0.5132, 0.9276, 0.5132, 0.9276, 0.5132, 0.8781, 0.5132, 0.8286, 0.5132, 0.8781, 0.5132, 0.8781, 0.5132, 0.8286, 0.5211, 0.825, 0.5547, 0.825, 0.5626, 0.8286, 0.5132, 0.8286, 0.5547, 0.7828, 0.5547, 0.825, 0.5547, 0.825, 0.5547, 0.7828, 0.3146, 0.7418, 0.4253, 0.6459, 0.4285, 0.6501, 0.3114, 0.7516, 0.4253, 0.5394, 0.4253, 0.6459, 0.4224, 0.6421, 0.4224, 0.5453, 0.4253, 0.5394, 0.3146, 0.5394, 0.3114, 0.533, 0.4285, 0.533, 0.3161, 0.5236, 0.4239, 0.5236, 0.4285, 0.533, 0.3114, 0.533, 0.4239, 0.4216, 0.4239, 0.5236, 0.3161, 0.5236, 0.3161, 0.3138, 0.4239, 0.4216, 0.3161, 0.3138, 0.3114, 0.2986, 0.4285, 0.4158, 0.5626, 0.977, 0.3648, 0.977, 0.3648, 0.7792, 0.5626, 0.7792, 0.5626, 0.977, 0.3648, 0.977, 0.3648, 0.7792, 0.5626, 0.7792, 0.5626, 0.977, 0.3648, 0.977, 0.3648, 0.7792, 0.5626, 0.7792, 0.5626, 0.977, 0.3648, 0.977, 0.3648, 0.7792, 0.5626, 0.7792, 0.5626, 0.977, 0.3648, 0.977, 0.3648, 0.7792, 0.5626, 0.7792, 0.5626, 0.977, 0.3648, 0.977, 0.3648, 0.7792, 0.5626, 0.7792, 0.5626, 0.977, 0.3648, 0.977, 0.3648, 0.7792, 0.5626, 0.7792, 0.5626, 0.977, 0.3648, 0.977, 0.3648, 0.7792, 0.5626, 0.7792, 0.5626, 0.977, 0.3648, 0.977, 0.3648, 0.7792, 0.5626, 0.7792, 0.5626, 0.977, 0.3648, 0.977, 0.3648, 0.7792, 0.5626, 0.7792, 0.3146, 0.7418, 0.3146, 0.5394, 0.3175, 0.5453, 0.3175, 0.7329, 0.5211, 0.7828, 0.5547, 0.7828, 0.5547, 0.7828, 0.5211, 0.7828, 0.5211, 0.7828, 0.5211, 0.825, 0.5132, 0.8286, 0.5132, 0.7792, 0.5132, 0.8286, 0.5132, 0.8286, 0.4637, 0.8286, 0.4637, 0.8286, 0.4637, 0.8286, 0.4637, 0.8286, 0.4142, 0.8286, 0.4142, 0.8286, 0.4637, 0.8781, 0.4142, 0.8781, 0.4142, 0.8286, 0.4637, 0.8286, 0.4637, 0.9276, 0.4142, 0.9276, 0.4142, 0.8781, 0.4637, 0.8781, 0.5547, 0.9312, 0.5547, 0.9312, 0.5211, 0.9312, 0.5211, 0.9312, 0.5082, 0.9251, 0.5082, 0.8781, 0.5132, 0.8781, 0.5132, 0.9276, 0.5082, 0.8781, 0.5082, 0.8311, 0.5132, 0.8286, 0.5132, 0.8781, 0.5211, 0.825, 0.5211, 0.825, 0.5547, 0.825, 0.5547, 0.825, 0.5547, 0.825, 0.5211, 0.825, 0.5211, 0.7828, 0.5547, 0.7828, 0.4687, 0.9251, 0.5082, 0.9251, 0.5132, 0.9276, 0.4637, 0.9276, 0.4253, 0.6459, 0.3146, 0.7418, 0.3175, 0.7329, 0.4224, 0.6421, 0.4224, 0.5453, 0.3175, 0.5453, 0.3146, 0.5394, 0.4253, 0.5394, 0.4224, 0.6421, 0.3175, 0.7329, 0.3175, 0.5453, 0.4224, 0.5453, 0.5626, 0.977, 0.3648, 0.977, 0.3648, 0.7792, 0.5626, 0.7792, 0.5626, 0.977, 0.3648, 0.977, 0.3648, 0.7792, 0.5626, 0.7792, 0.5626, 0.977, 0.3648, 0.977, 0.3648, 0.7792, 0.5626, 0.7792, 0.5211, 0.825, 0.5211, 0.7828, 0.5211, 0.7828, 0.5211, 0.825, 0.4687, 0.8311, 0.4687, 0.8781, 0.4637, 0.8781, 0.4637, 0.8286, 0.4687, 0.8781, 0.4687, 0.9251, 0.4637, 0.9276, 0.4637, 0.8781, 0.5082, 0.8781, 0.5082, 0.9251, 0.5082, 0.9251, 0.5082, 0.8781, 0.5082, 0.8311, 0.5082, 0.8781, 0.5082, 0.8781, 0.5082, 0.8311, 0.5082, 0.8311, 0.4687, 0.8311, 0.4637, 0.8286, 0.5132, 0.8286, 0.4687, 0.9251, 0.4687, 0.9251, 0.5082, 0.9251, 0.5082, 0.9251, 0.4687, 0.8781, 0.4687, 0.8311, 0.4687, 0.8311, 0.4687, 0.8781, 0.4687, 0.9251, 0.4687, 0.8781, 0.4687, 0.8781, 0.4687, 0.9251, 0.5082, 0.9251, 0.4687, 0.9251, 0.4687, 0.8781, 0.5082, 0.8781, 0.5082, 0.8311, 0.5082, 0.8311, 0.4687, 0.8311, 0.4687, 0.8311, 0.5082, 0.8781, 0.4687, 0.8781, 0.4687, 0.8311, 0.5082, 0.8311, 0.0, 0.0, 0.0, 0.0, 0.0, 0.0, 0.0, 0.0, 0.0, 0.0, 0.0, 0.0, 0.0, 0.0, 0.0, 0.0, 0.0, 0.0, 0.0, 0.0, 0.0, 0.0, 0.0, 0.0, 0.0, 0.0, 0.0, 0.0, 0.0, 0.0, 0.0, 0.0, 0.0, 0.0, 0.0, 0.0, 0.0, 0.0, 0.0, 0.0, 0.0, 0.0, 0.0, 0.0, 0.0, 0.0, 0.0, 0.0, 0.0, 0.0, 0.0, 0.0, 0.0, 0.0, 0.0, 0.0, 0.0, 0.0, 0.0, 0.0, 0.0, 0.0, 0.0, 0.0, 0.0, 0.0, 0.0, 0.0, 0.0, 0.0, 0.0, 0.0, 0.0, 0.0, 0.0, 0.0, 0.0, 0.0, 0.0, 0.0, 0.0, 0.0, 0.0, 0.0, 0.0, 0.0, 0.0, 0.0, 0.0, 0.0, 0.0, 0.0, 0.0, 0.0, 0.0, 0.0, 0.0, 0.0, 0.0, 0.0, 0.0, 0.0, 0.0, 0.0, 0.0, 0.0, 0.0, 0.0, 0.0, 0.0, 0.0, 0.0, 0.0, 0.0, 0.0, 0.0, 0.0, 0.0, 0.0, 0.0, 0.0, 0.0, 0.0, 0.0, 0.0, 0.0, 0.0, 0.0, 0.0, 0.0, 0.0, 0.0, 0.0, 0.0, 0.0, 0.0, 0.0, 0.0, 0.0, 0.0, 0.0, 0.0, 0.0, 0.0, 0.0, 0.0, 0.0, 0.0, 0.0, 0.0, 0.0, 0.0, 0.0, 0.0, 0.0, 0.0, 0.0, 0.0, 0.0, 0.0, 0.0, 0.0, 0.0, 0.0, 0.0, 0.0, 0.0, 0.0, 0.0, 0.0, 0.0, 0.0, 0.0, 0.0, 0.0, 0.0, 0.0, 0.0, 0.0, 0.0, 0.0, 0.0, 0.0, 0.0, 0.0, 0.0, 0.0, 0.0, 0.0, 0.0, 0.0, 0.0, 0.0, 0.0, 0.0, 0.0, 0.0, 0.0, 0.0, 0.0, 0.0, 0.0, 0.0, 0.0, 0.0, 0.0, 0.0, 0.0, 0.0, 0.0, 0.0, 0.0, 0.0, 0.0, 0.0, 0.0, 0.0, 0.0, 0.0, 0.0, 0.0, 0.0, 0.0, 0.0, 0.0, 0.0, 0.0, 0.0, 0.0, 0.0, 0.0, 0.0, 0.0, 0.0, 0.0, 0.0, 0.0, 0.0, 0.0, 0.0, 0.0, 0.0, 0.0, 0.0, 0.0, 0.0, 0.0, 0.0, 0.0, 0.0, 0.0, 0.0, 0.0, 0.0, 0.0, 0.0, 0.0, 0.0, 0.0, 0.0, 0.0, 0.0, 0.0, 0.0, 0.0, 0.0, 0.0, 0.0, 0.0, 0.0, 0.0, 0.0, 0.0, 0.0, 0.0, 0.0, 0.0, 0.0, 0.0, 0.0, 0.0, 0.0, 0.0, 0.0, 0.0, 0.0, 0.0, 0.0, 0.0, 0.0, 0.0, 0.0, 0.0, 0.0, 0.0, 0.0, 0.0, 0.0, 0.0, 0.0, 0.0, 0.0, 0.0, 0.0, 0.0, 0.0, 0.0, 0.0, 0.0, 0.0, 0.0, 0.0, 0.0, 0.0, 0.0, 0.0, 0.0, 0.0, 0.0, 0.0, 0.0, 0.0, 0.0, 0.0, 0.0, 0.0, 0.0, 0.0, 0.0, 0.0, 0.0, 0.0, 0.0, 0.0, 0.0, 0.0, 0.0, 0.0, 0.0, 0.0, 0.0, 0.0, 0.0, 0.0, 0.0, 0.0, 0.0, 0.0, 0.0, 0.0, 0.0, 0.0, 0.0, 0.0, 0.0, 0.0, 0.0, 0.0, 0.0, 0.0, 0.0, 0.0, 0.0, 0.0, 0.0, 0.0, 0.0, 0.0, 0.0, 0.0, 0.0, 0.0, 0.0, 0.0, 0.0, 0.0, 0.0, 0.0, 0.0, 0.0, 0.0, 0.0, 0.0, 0.0, 0.0, 0.0, 0.0, 0.0, 0.0, 0.0, 0.0, 0.0, 0.0, 0.0, 0.0, 0.0, 0.0, 0.0, 0.0, 0.0, 0.0, 0.0, 0.0, 0.0, 0.0, 0.0, 0.0, 0.0, 0.0, 0.0, 0.0, 0.0, 0.0, 0.0, 0.0, 0.0, 0.0, 0.0, 0.0, 0.0, 0.0, 0.0, 0.0, 0.0, 0.0, 0.0, 0.0, 0.0, 0.0, 0.0, 0.0, 0.0, 0.5626, 0.977, 0.3648, 0.977, 0.3648, 0.7792, 0.5626, 0.7792, 0.5626, 0.977, 0.3648, 0.977, 0.3648, 0.7792, 0.5626, 0.7792])
me_cube.materials.append(mat_glass)
me_cube.materials.append(mat_lack)
me_cube.materials.append(mat_licht)
me_cube.use_remesh_preserve_volume = False
me_cube.use_remesh_preserve_attributes = False
me_cube.use_mirror_vertex_groups = False
me_cube.update()
me_cylinder = bpy.data.meshes.new('Cylinder')
me_cylinder.from_pydata([(1.51e-07, -1.08, 5.667), (9.415e-08, -1.284, 6.867), (0.3827, -1.156, 5.667), (0.3046, -1.344, 6.867), (0.7071, -1.373, 5.667), (0.5629, -1.517, 6.867), (0.9239, -1.697, 5.667), (0.7355, -1.775, 6.867), (1.0, -2.08, 5.667), (0.7961, -2.08, 6.867), (0.9239, -2.462, 5.667), (0.7355, -2.384, 6.867), (0.7071, -2.787, 5.667), (0.5629, -2.643, 6.867), (0.3827, -3.004, 5.667), (0.3046, -2.815, 6.867), (3.02e-07, -3.08, 5.667), (2.831e-07, -2.876, 6.867), (-0.3827, -3.004, 5.667), (-0.3046, -2.815, 6.867), (-0.7071, -2.787, 5.667), (-0.5629, -2.643, 6.867), (-0.9239, -2.462, 5.667), (-0.7355, -2.384, 6.867), (-1.0, -2.08, 5.667), (-0.7961, -2.08, 6.867), (-0.9239, -1.697, 5.667), (-0.7355, -1.775, 6.867), (-0.7071, -1.373, 5.667), (-0.5629, -1.517, 6.867), (-0.3827, -1.156, 5.667), (-0.3046, -1.344, 6.867), (0.3827, -1.156, 7.667), (1.51e-07, -1.08, 7.667), (0.7071, -1.373, 7.667), (0.9239, -1.697, 7.667), (1.0, -2.08, 7.667), (0.9239, -2.462, 7.667), (0.7071, -2.787, 7.667), (0.3827, -3.004, 7.667), (3.02e-07, -3.08, 7.667), (-0.3827, -3.004, 7.667), (-0.7071, -2.787, 7.667), (-0.9239, -2.462, 7.667), (-1.0, -2.08, 7.667), (-0.9239, -1.697, 7.667), (-0.7071, -1.373, 7.667), (-0.3827, -1.156, 7.667), (0.3437, -1.25, 7.667), (1.324e-07, -1.182, 7.667), (0.635, -1.445, 7.667), (0.8297, -1.736, 7.667), (0.898, -2.08, 7.667), (0.8297, -2.423, 7.667), (0.635, -2.715, 7.667), (0.3437, -2.909, 7.667), (3.02e-07, -2.978, 7.667), (-0.3437, -2.909, 7.667), (-0.635, -2.715, 7.667), (-0.8297, -2.423, 7.667), (-0.898, -2.08, 7.667), (-0.8297, -1.736, 7.667), (-0.635, -1.445, 7.667), (-0.3437, -1.25, 7.667)], [], [(0, 33, 32, 2), (2, 32, 34, 4), (4, 34, 35, 6), (6, 35, 36, 8), (8, 36, 37, 10), (10, 37, 38, 12), (12, 38, 39, 14), (14, 39, 40, 16), (16, 40, 41, 18), (18, 41, 42, 20), (20, 42, 43, 22), (22, 43, 44, 24), (24, 44, 45, 26), (26, 45, 46, 28), (3, 1, 31, 29, 27, 25, 23, 21, 19, 17, 15, 13, 11, 9, 7, 5), (30, 47, 33, 0), (28, 46, 47, 30), (0, 2, 4, 6, 8, 10, 12, 14, 16, 18, 20, 22, 24, 26, 28, 30), (49, 48, 32, 33), (48, 50, 34, 32), (50, 51, 35, 34), (51, 52, 36, 35), (52, 53, 37, 36), (53, 54, 38, 37), (54, 55, 39, 38), (55, 56, 40, 39), (56, 57, 41, 40), (57, 58, 42, 41), (58, 59, 43, 42), (59, 60, 44, 43), (60, 61, 45, 44), (61, 62, 46, 45), (62, 63, 47, 46), (63, 49, 33, 47), (1, 3, 48, 49), (3, 5, 50, 48), (5, 7, 51, 50), (7, 9, 52, 51), (9, 11, 53, 52), (11, 13, 54, 53), (13, 15, 55, 54), (15, 17, 56, 55), (17, 19, 57, 56), (19, 21, 58, 57), (21, 23, 59, 58), (23, 25, 60, 59), (25, 27, 61, 60), (27, 29, 62, 61), (29, 31, 63, 62), (31, 1, 49, 63)])
_uv = me_cylinder.uv_layers.new(name='UVMap')
_uv.uv.foreach_set('vector', [0.01758, 0.9863, 0.01758, 0.4863, 0.5176, 0.4863, 0.5176, 0.9863, 0.01758, 0.9863, 0.01758, 0.4863, 0.5176, 0.4863, 0.5176, 0.9863, 0.01758, 0.9863, 0.01758, 0.4863, 0.5176, 0.4863, 0.5176, 0.9863, 0.01758, 0.9863, 0.01758, 0.4863, 0.5176, 0.4863, 0.5176, 0.9863, 0.01758, 0.9863, 0.01758, 0.4863, 0.5176, 0.4863, 0.5176, 0.9863, 0.01758, 0.9863, 0.01758, 0.4863, 0.5176, 0.4863, 0.5176, 0.9863, 0.01758, 0.9863, 0.01758, 0.4863, 0.5176, 0.4863, 0.5176, 0.9863, 0.01758, 0.9863, 0.01758, 0.4863, 0.5176, 0.4863, 0.5176, 0.9863, 0.01758, 0.9863, 0.01758, 0.4863, 0.5176, 0.4863, 0.5176, 0.9863, 0.01758, 0.9863, 0.01758, 0.4863, 0.5176, 0.4863, 0.5176, 0.9863, 0.01758, 0.9863, 0.01758, 0.4863, 0.5176, 0.4863, 0.5176, 0.9863, 0.01758, 0.9863, 0.01758, 0.4863, 0.5176, 0.4863, 0.5176, 0.9863, 0.01758, 0.9863, 0.01758, 0.4863, 0.5176, 0.4863, 0.5176, 0.9863, 0.01758, 0.9863, 0.01758, 0.4863, 0.5176, 0.4863, 0.5176, 0.9863, 0.9619, 0.1859, 0.9818, 0.2857, 0.9619, 0.3856, 0.9054, 0.4702, 0.8207, 0.5267, 0.7209, 0.5466, 0.6211, 0.5267, 0.5364, 0.4702, 0.4799, 0.3856, 0.46, 0.2857, 0.4799, 0.1859, 0.5364, 0.1013, 0.6211, 0.04473, 0.7209, 0.02487, 0.8207, 0.04473, 0.9054, 0.1013, 0.01758, 0.9863, 0.01758, 0.4863, 0.5176, 0.4863, 0.5176, 0.9863, 0.01758, 0.9863, 0.01758, 0.4863, 0.5176, 0.4863, 0.5176, 0.9863, 0.385, 0.2424, 0.3725, 0.1797, 0.337, 0.1266, 0.2839, 0.09111, 0.2212, 0.07865, 0.1586, 0.09111, 0.1055, 0.1266, 0.06995, 0.1797, 0.05749, 0.2424, 0.06995, 0.3051, 0.1055, 0.3582, 0.1586, 0.3937, 0.2212, 0.4062, 0.2839, 0.3937, 0.337, 0.3582, 0.3725, 0.3051, 0.3821, 0.2431, 0.3699, 0.1818, 0.3867, 0.1748, 0.4002, 0.2431, 0.3699, 0.1818, 0.3351, 0.1298, 0.348, 0.1169, 0.3867, 0.1748, 0.3351, 0.1298, 0.2832, 0.09509, 0.2901, 0.07829, 0.348, 0.1169, 0.2832, 0.09509, 0.2219, 0.0829, 0.2219, 0.06471, 0.2901, 0.07829, 0.2219, 0.0829, 0.1606, 0.09509, 0.1536, 0.07829, 0.2219, 0.06471, 0.1606, 0.09509, 0.1086, 0.1298, 0.09579, 0.1169, 0.1536, 0.07829, 0.1086, 0.1298, 0.07393, 0.1818, 0.05713, 0.1748, 0.09579, 0.1169, 0.07393, 0.1818, 0.06174, 0.2431, 0.04355, 0.2431, 0.05713, 0.1748, 0.06174, 0.2431, 0.07393, 0.3043, 0.05713, 0.3113, 0.04355, 0.2431, 0.07393, 0.3043, 0.1086, 0.3563, 0.09579, 0.3692, 0.05713, 0.3113, 0.1086, 0.3563, 0.1606, 0.391, 0.1536, 0.4078, 0.09579, 0.3692, 0.1606, 0.391, 0.2219, 0.4032, 0.2219, 0.4214, 0.1536, 0.4078, 0.2219, 0.4032, 0.2832, 0.391, 0.2901, 0.4078, 0.2219, 0.4214, 0.2832, 0.391, 0.3351, 0.3563, 0.348, 0.3692, 0.2901, 0.4078, 0.3351, 0.3563, 0.3699, 0.3043, 0.3867, 0.3113, 0.348, 0.3692, 0.3699, 0.3043, 0.3821, 0.2431, 0.4002, 0.2431, 0.3867, 0.3113, 0.3639, 0.2431, 0.3531, 0.1887, 0.3699, 0.1818, 0.3821, 0.2431, 0.3531, 0.1887, 0.3223, 0.1427, 0.3351, 0.1298, 0.3699, 0.1818, 0.3223, 0.1427, 0.2762, 0.1119, 0.2832, 0.09509, 0.3351, 0.1298, 0.2762, 0.1119, 0.2219, 0.1011, 0.2219, 0.0829, 0.2832, 0.09509, 0.2219, 0.1011, 0.1676, 0.1119, 0.1606, 0.09509, 0.2219, 0.0829, 0.1676, 0.1119, 0.1215, 0.1427, 0.1086, 0.1298, 0.1606, 0.09509, 0.1215, 0.1427, 0.09073, 0.1887, 0.07393, 0.1818, 0.1086, 0.1298, 0.09073, 0.1887, 0.07992, 0.2431, 0.06174, 0.2431, 0.07393, 0.1818, 0.07992, 0.2431, 0.09073, 0.2974, 0.07393, 0.3043, 0.06174, 0.2431, 0.09073, 0.2974, 0.1215, 0.3434, 0.1086, 0.3563, 0.07393, 0.3043, 0.1215, 0.3434, 0.1676, 0.3742, 0.1606, 0.391, 0.1086, 0.3563, 0.1676, 0.3742, 0.2219, 0.385, 0.2219, 0.4032, 0.1606, 0.391, 0.2219, 0.385, 0.2762, 0.3742, 0.2832, 0.391, 0.2219, 0.4032, 0.2762, 0.3742, 0.3223, 0.3434, 0.3351, 0.3563, 0.2832, 0.391, 0.3223, 0.3434, 0.3531, 0.2974, 0.3699, 0.3043, 0.3351, 0.3563, 0.3531, 0.2974, 0.3639, 0.2431, 0.3821, 0.2431, 0.3699, 0.3043])
me_cylinder.materials.append(mat_wheels)
me_cylinder.use_remesh_preserve_volume = False
me_cylinder.use_remesh_preserve_attributes = False
me_cylinder.use_mirror_vertex_groups = False
me_cylinder.update()
me_cylinder_004 = bpy.data.meshes.new('Cylinder.004')
me_cylinder_004.from_pydata([(1.34e-07, -0.9798, 5.188), (7.748e-08, -1.204, 6.772), (0.421, -1.064, 5.188), (0.3351, -1.271, 6.772), (0.7778, -1.302, 5.188), (0.6192, -1.461, 6.772), (1.016, -1.659, 5.188), (0.809, -1.745, 6.772), (1.1, -2.08, 5.188), (0.8757, -2.08, 6.772), (1.016, -2.501, 5.188), (0.809, -2.415, 6.772), (0.7778, -2.858, 5.188), (0.6192, -2.699, 6.772), (0.421, -3.096, 5.188), (0.3351, -2.889, 6.772), (3.001e-07, -3.18, 5.188), (2.853e-07, -2.955, 6.772), (-0.421, -3.096, 5.188), (-0.3351, -2.889, 6.772), (-0.7778, -2.858, 5.188), (-0.6192, -2.699, 6.772), (-1.016, -2.501, 5.188), (-0.809, -2.415, 6.772), (-1.1, -2.08, 5.188), (-0.8757, -2.08, 6.772), (-1.016, -1.659, 5.188), (-0.809, -1.745, 6.772), (-0.7778, -1.302, 5.188), (-0.6192, -1.461, 6.772), (-0.421, -1.064, 5.188), (-0.3351, -1.271, 6.772), (0.421, -1.064, 7.828), (1.44e-07, -0.9798, 7.828), (0.7778, -1.302, 7.828), (1.016, -1.659, 7.828), (1.1, -2.08, 7.828), (1.016, -2.501, 7.828), (0.7778, -2.858, 7.828), (0.421, -3.096, 7.828), (3.101e-07, -3.18, 7.828), (-0.421, -3.096, 7.828), (-0.7778, -2.858, 7.828), (-1.016, -2.501, 7.828), (-1.1, -2.08, 7.828), (-1.016, -1.659, 7.828), (-0.7778, -1.302, 7.828), (-0.421, -1.064, 7.828), (0.378, -1.167, 7.828), (1.235e-07, -1.092, 7.828), (0.6985, -1.381, 7.828), (0.9126, -1.702, 7.828), (0.9878, -2.08, 7.828), (0.9126, -2.458, 7.828), (0.6985, -2.778, 7.828), (0.378, -2.992, 7.828), (3.101e-07, -3.068, 7.828), (-0.378, -2.992, 7.828), (-0.6985, -2.778, 7.828), (-0.9126, -2.458, 7.828), (-0.9878, -2.08, 7.828), (-0.9126, -1.702, 7.828), (-0.6985, -1.381, 7.828), (-0.378, -1.167, 7.828)], [], [(0, 33, 32, 2), (2, 32, 34, 4), (4, 34, 35, 6), (6, 35, 36, 8), (8, 36, 37, 10), (10, 37, 38, 12), (12, 38, 39, 14), (14, 39, 40, 16), (16, 40, 41, 18), (18, 41, 42, 20), (20, 42, 43, 22), (22, 43, 44, 24), (24, 44, 45, 26), (26, 45, 46, 28), (3, 1, 31, 29, 27, 25, 23, 21, 19, 17, 15, 13, 11, 9, 7, 5), (30, 47, 33, 0), (28, 46, 47, 30), (0, 2, 4, 6, 8, 10, 12, 14, 16, 18, 20, 22, 24, 26, 28, 30), (49, 48, 32, 33), (48, 50, 34, 32), (50, 51, 35, 34), (51, 52, 36, 35), (52, 53, 37, 36), (53, 54, 38, 37), (54, 55, 39, 38), (55, 56, 40, 39), (56, 57, 41, 40), (57, 58, 42, 41), (58, 59, 43, 42), (59, 60, 44, 43), (60, 61, 45, 44), (61, 62, 46, 45), (62, 63, 47, 46), (63, 49, 33, 47), (1, 3, 48, 49), (3, 5, 50, 48), (5, 7, 51, 50), (7, 9, 52, 51), (9, 11, 53, 52), (11, 13, 54, 53), (13, 15, 55, 54), (15, 17, 56, 55), (17, 19, 57, 56), (19, 21, 58, 57), (21, 23, 59, 58), (23, 25, 60, 59), (25, 27, 61, 60), (27, 29, 62, 61), (29, 31, 63, 62), (31, 1, 49, 63)])
me_cylinder_004.use_remesh_preserve_volume = False
me_cylinder_004.use_remesh_preserve_attributes = False
me_cylinder_004.use_mirror_vertex_groups = False
me_cylinder_004.update()

# ---- objects
ob_cube = bpy.data.objects.new('Cube', me_cube)
ob_cylinder = bpy.data.objects.new('Cylinder', me_cylinder)
ob_lamp = bpy.data.objects.new('Lamp', light_lamp)
ob_camera = bpy.data.objects.new('Camera', cam_camera)
ob_wheelcut = bpy.data.objects.new('Wheelcut', me_cylinder_004)

# ---- transforms, parenting, visibility, modifiers, constraints
ob_cube.location = (0.0, 0.0, 0.0)
ob_cube.scale = (1.0, 2.0, 1.0)
ob_cube.lineart.crease_threshold = 0.0
ob_cylinder.location = (0.0, 0.0, -7.105e-15)
ob_cylinder.rotation_euler = (-0.0, 1.571, 0.0)
ob_cylinder.scale = (0.5, 0.5, 0.15)
ob_cylinder.lineart.crease_threshold = 0.0
_m = ob_cylinder.modifiers.new('Lattice', 'LATTICE')
_m = ob_cylinder.modifiers.new('Mirror', 'MIRROR')
_m.use_axis = (False, False, True)
_m = ob_cylinder.modifiers.new('Array', 'ARRAY')
_m.use_constant_offset = True
_m.constant_offset_displace = (0.0, 4.85, 0.0)
_m.use_relative_offset = False
_m.relative_offset_displace = (0.0, 2.2, 0.0)
ob_lamp.location = (2.586, -0.9987, 3.428)
ob_lamp.rotation_euler = (-2.491, 3.086, -2.05)
ob_lamp.lock_rotations_4d = False
ob_lamp.empty_display_type = 'ARROWS'
ob_lamp.color = (0.0, 0.0, 0.0, 0.0)
ob_lamp.lineart.crease_threshold = 0.0
ob_camera.location = (7.481, -6.508, 5.344)
ob_camera.rotation_euler = (1.109, 0.01082, 0.8149)
ob_camera.lock_rotations_4d = False
ob_camera.empty_display_type = 'ARROWS'
ob_camera.color = (0.0, 0.0, 0.0, 0.0)
ob_camera.display_type = 'WIRE'
ob_camera.lineart.crease_threshold = 0.0
ob_wheelcut.location = (0.0, 0.0, -7.105e-15)
ob_wheelcut.rotation_euler = (-0.0, 1.571, 0.0)
ob_wheelcut.scale = (0.5, 0.5, 0.15)
ob_wheelcut.lineart.crease_threshold = 0.0
_m = ob_wheelcut.modifiers.new('Mirror', 'MIRROR')
_m.use_axis = (False, False, True)
_m = ob_wheelcut.modifiers.new('Array', 'ARRAY')
_m.constant_offset_displace = (0.0, 0.0, 0.0)
_m.relative_offset_displace = (0.0, 2.2, 0.0)

# ---- collection membership
col_collection_1.objects.link(ob_cube)
col_collection_1.objects.link(ob_cylinder)
col_collection_1.objects.link(ob_lamp)
col_collection_1.objects.link(ob_camera)
col_collection_2.objects.link(ob_wheelcut)

# ---- scene / render settings (as saved in the file)
scene.camera = ob_camera
scene.frame_start = 1; scene.frame_end = 250; scene.frame_set(1)
scene.render.engine = 'CYCLES'
scene.render.resolution_percentage = 50
scene.render.dither_intensity = 0.0
scene.cycles.use_denoising = False
scene.cycles.samples = 10
scene.cycles.sampling_pattern = 'TABULATED_SOBOL'
scene.cycles.light_sampling_threshold = 0.0
scene.cycles.use_adaptive_sampling = False
scene.cycles.use_light_tree = False
scene.cycles.blur_glossy = 0.0
scene.cycles.pixel_filter_type = 'GAUSSIAN'
scene.cycles.sample_clamp_indirect = 0.0
scene.view_settings.view_transform = 'Standard'
bpy.context.view_layer.update()
